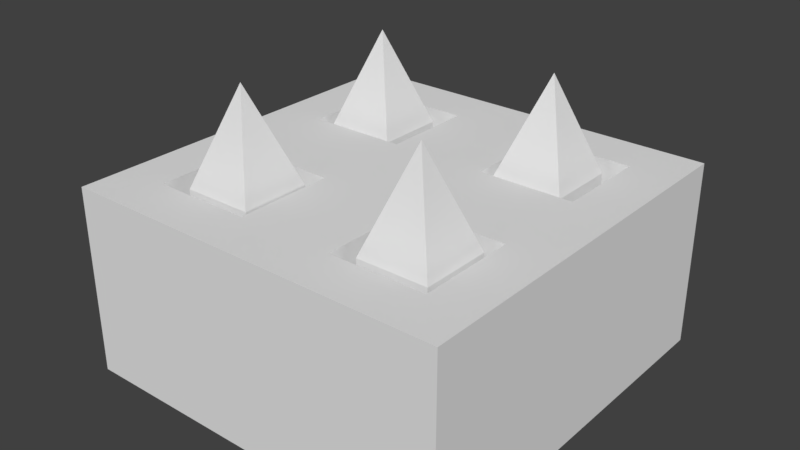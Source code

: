 # Source: AnimatedTSpikedTrap.blend  (saved by Blender 2.79.0; exported with 4.5.12 LTS)
import bpy
from mathutils import Matrix  # noqa: F401  (used for matrix-valued properties, if any)

bpy.ops.wm.read_factory_settings(use_empty=True)
scene = bpy.context.scene
scene.name = 'Scene'

# ---- collections
col_collection_1 = bpy.data.collections.new('Collection 1'); scene.collection.children.link(col_collection_1)

# ---- materials (node trees are filled in below, after node groups)
mat_spikemat = bpy.data.materials.new('spikeMat')
mat_spikemat.alpha_threshold = 0.0
mat_spikemat.use_transparent_shadow = False
mat_spikemat.roughness = 0.5
mat_material = bpy.data.materials.new('Material')
mat_material.alpha_threshold = 0.0
mat_material.use_transparent_shadow = False
mat_material.roughness = 0.5

# ---- material node trees

# ---- world
world_world = bpy.data.worlds.new('World'); scene.world = world_world
world_world.color = (0.05088, 0.05088, 0.05088)
world_world.use_sun_shadow = False
world_world.sun_shadow_jitter_overblur = 0.0
world_world.cycles.sampling_method = 'MANUAL'

# ---- meshes
me_cube_009 = bpy.data.meshes.new('Cube.009')
me_cube_009.from_pydata([(-0.6507, -0.6507, -0.2121), (-0.6507, -0.6507, 0.0717), (-0.6507, 0.6507, -0.2121), (-0.6507, 0.6507, 0.0717), (0.6507, -0.6507, -0.2121), (0.6507, -0.6507, 0.0717), (0.6507, 0.6507, -0.2121), (0.6507, 0.6507, 0.0717), (3.768e-07, 3.938e-07, 0.5614)], [], [(0, 1, 3, 2), (2, 3, 7, 6), (6, 7, 5, 4), (4, 5, 1, 0), (2, 6, 4, 0), (7, 8, 5), (1, 8, 3), (3, 8, 7), (5, 8, 1)])
_uv = me_cube_009.uv_layers.new(name='UVMap')
_uv.uv.foreach_set('vector', [0.3623, 0.2713, 0.4023, 0.3046, 0.2706, 0.5098, 0.1684, 0.4963, 0.1684, 0.4963, 0.2706, 0.5098, 0.4502, 0.9466, 0.3221, 0.9913, 0.9783, 0.01663, 0.982, 0.1198, 0.5427, 0.1204, 0.5051, 0.03371, 0.5051, 0.03371, 0.5427, 0.1204, 0.4023, 0.3046, 0.3623, 0.2713, 0.1684, 0.4963, 0.03519, 0.03353, 0.5051, 0.03371, 0.3623, 0.2713, 0.982, 0.1198, 0.6664, 0.4881, 0.5427, 0.1204, 0.4023, 0.3046, 0.6664, 0.4881, 0.2706, 0.5098, 0.2706, 0.5098, 0.6664, 0.4881, 0.4502, 0.9466, 0.5427, 0.1204, 0.6664, 0.4881, 0.4023, 0.3046])
me_cube_009.materials.append(mat_spikemat)
me_cube_009.use_remesh_preserve_volume = False
me_cube_009.use_remesh_preserve_attributes = False
me_cube_009.use_mirror_vertex_groups = False
me_cube_009.update()
me_cube_008 = bpy.data.meshes.new('Cube.008')
me_cube_008.from_pydata([(-0.6507, -0.6507, -0.2121), (-0.6507, -0.6507, 0.0717), (-0.6507, 0.6507, -0.2121), (-0.6507, 0.6507, 0.0717), (0.6507, -0.6507, -0.2121), (0.6507, -0.6507, 0.0717), (0.6507, 0.6507, -0.2121), (0.6507, 0.6507, 0.0717), (3.768e-07, 3.938e-07, 0.5614)], [], [(0, 1, 3, 2), (2, 3, 7, 6), (6, 7, 5, 4), (4, 5, 1, 0), (2, 6, 4, 0), (7, 8, 5), (1, 8, 3), (3, 8, 7), (5, 8, 1)])
_uv = me_cube_008.uv_layers.new(name='UVMap')
_uv.uv.foreach_set('vector', [0.3623, 0.2713, 0.4023, 0.3046, 0.2706, 0.5098, 0.1684, 0.4963, 0.1684, 0.4963, 0.2706, 0.5098, 0.4502, 0.9466, 0.3221, 0.9913, 0.9783, 0.01663, 0.982, 0.1198, 0.5427, 0.1204, 0.5051, 0.03371, 0.5051, 0.03371, 0.5427, 0.1204, 0.4023, 0.3046, 0.3623, 0.2713, 0.1684, 0.4963, 0.03519, 0.03353, 0.5051, 0.03371, 0.3623, 0.2713, 0.982, 0.1198, 0.6664, 0.4881, 0.5427, 0.1204, 0.4023, 0.3046, 0.6664, 0.4881, 0.2706, 0.5098, 0.2706, 0.5098, 0.6664, 0.4881, 0.4502, 0.9466, 0.5427, 0.1204, 0.6664, 0.4881, 0.4023, 0.3046])
me_cube_008.materials.append(mat_spikemat)
me_cube_008.use_remesh_preserve_volume = False
me_cube_008.use_remesh_preserve_attributes = False
me_cube_008.use_mirror_vertex_groups = False
me_cube_008.update()
me_cube_005 = bpy.data.meshes.new('Cube.005')
me_cube_005.from_pydata([(-0.6507, -0.6507, -0.2121), (-0.6507, -0.6507, 0.0717), (-0.6507, 0.6507, -0.2121), (-0.6507, 0.6507, 0.0717), (0.6507, -0.6507, -0.2121), (0.6507, -0.6507, 0.0717), (0.6507, 0.6507, -0.2121), (0.6507, 0.6507, 0.0717), (3.768e-07, 3.938e-07, 0.5614)], [], [(0, 1, 3, 2), (2, 3, 7, 6), (6, 7, 5, 4), (4, 5, 1, 0), (2, 6, 4, 0), (7, 8, 5), (1, 8, 3), (3, 8, 7), (5, 8, 1)])
_uv = me_cube_005.uv_layers.new(name='UVMap')
_uv.uv.foreach_set('vector', [0.3623, 0.2713, 0.4023, 0.3046, 0.2706, 0.5098, 0.1684, 0.4963, 0.1684, 0.4963, 0.2706, 0.5098, 0.4502, 0.9466, 0.3221, 0.9913, 0.9783, 0.01663, 0.982, 0.1198, 0.5427, 0.1204, 0.5051, 0.03371, 0.5051, 0.03371, 0.5427, 0.1204, 0.4023, 0.3046, 0.3623, 0.2713, 0.1684, 0.4963, 0.03519, 0.03353, 0.5051, 0.03371, 0.3623, 0.2713, 0.982, 0.1198, 0.6664, 0.4881, 0.5427, 0.1204, 0.4023, 0.3046, 0.6664, 0.4881, 0.2706, 0.5098, 0.2706, 0.5098, 0.6664, 0.4881, 0.4502, 0.9466, 0.5427, 0.1204, 0.6664, 0.4881, 0.4023, 0.3046])
me_cube_005.materials.append(mat_spikemat)
me_cube_005.use_remesh_preserve_volume = False
me_cube_005.use_remesh_preserve_attributes = False
me_cube_005.use_mirror_vertex_groups = False
me_cube_005.update()
me_cube_001 = bpy.data.meshes.new('Cube.001')
me_cube_001.from_pydata([(-0.6507, -0.6507, -0.2121), (-0.6507, -0.6507, 0.0717), (-0.6507, 0.6507, -0.2121), (-0.6507, 0.6507, 0.0717), (0.6507, -0.6507, -0.2121), (0.6507, -0.6507, 0.0717), (0.6507, 0.6507, -0.2121), (0.6507, 0.6507, 0.0717), (3.768e-07, 3.938e-07, 0.5614)], [], [(0, 1, 3, 2), (2, 3, 7, 6), (6, 7, 5, 4), (4, 5, 1, 0), (2, 6, 4, 0), (7, 8, 5), (1, 8, 3), (3, 8, 7), (5, 8, 1)])
_uv = me_cube_001.uv_layers.new(name='UVMap')
_uv.uv.foreach_set('vector', [0.3623, 0.2713, 0.4023, 0.3046, 0.2706, 0.5098, 0.1684, 0.4963, 0.1684, 0.4963, 0.2706, 0.5098, 0.4502, 0.9466, 0.3221, 0.9913, 0.9783, 0.01663, 0.982, 0.1198, 0.5427, 0.1204, 0.5051, 0.03371, 0.5051, 0.03371, 0.5427, 0.1204, 0.4023, 0.3046, 0.3623, 0.2713, 0.1684, 0.4963, 0.03519, 0.03353, 0.5051, 0.03371, 0.3623, 0.2713, 0.982, 0.1198, 0.6664, 0.4881, 0.5427, 0.1204, 0.4023, 0.3046, 0.6664, 0.4881, 0.2706, 0.5098, 0.2706, 0.5098, 0.6664, 0.4881, 0.4502, 0.9466, 0.5427, 0.1204, 0.6664, 0.4881, 0.4023, 0.3046])
me_cube_001.materials.append(mat_spikemat)
me_cube_001.use_remesh_preserve_volume = False
me_cube_001.use_remesh_preserve_attributes = False
me_cube_001.use_mirror_vertex_groups = False
me_cube_001.update()
me_cube_003 = bpy.data.meshes.new('Cube.003')
me_cube_003.from_pydata([(-1.0, -1.0, -1.0), (-0.75, -0.75, -0.1773), (-1.0, 1.0, -1.0), (-0.75, 0.75, -0.1773), (1.0, -1.0, -1.0), (0.75, -0.75, -0.1773), (1.0, 1.0, -1.0), (0.75, 0.75, -0.1773), (0.01023, 1.0, -1.0), (-0.2398, 0.75, -0.1773), (0.01023, -1.0, -1.0), (0.2602, -0.75, -0.1773), (-1.0, 0.01053, -1.0), (-0.75, -0.2395, -0.1773), (1.0, 0.01053, -1.0), (0.75, -0.2395, -0.1773), (0.2602, -0.2395, -0.1773), (0.01023, 0.01053, -1.0), (0.75, 0.2605, -0.1773), (1.0, -1.0, -0.1773), (-0.2398, -0.75, -0.1773), (-0.2398, -0.2395, -0.1773), (0.01023, -1.0, -0.1773), (-1.0, -1.0, -0.1773), (-0.2398, 0.2605, -0.1773), (-0.75, 0.2605, -0.1773), (-1.0, 0.01053, -0.1773), (-1.0, 1.0, -0.1773), (0.2602, 0.75, -0.1773), (0.2602, 0.2605, -0.1773), (0.01023, 1.0, -0.1773), (1.0, 1.0, -0.1773), (1.0, 0.01053, -0.1773), (0.01023, 0.01053, -0.1773), (0.75, -0.2395, -0.9048), (0.75, -0.75, -0.9048), (0.2602, -0.75, -0.9048), (0.2602, -0.2395, -0.9048), (-0.2398, -0.75, -0.9048), (-0.75, -0.75, -0.9048), (-0.2398, -0.2395, -0.9048), (-0.75, -0.2395, -0.9048), (-0.75, 0.2605, -0.9048), (-0.75, 0.75, -0.9048), (-0.2398, 0.75, -0.9048), (-0.2398, 0.2605, -0.9048), (0.2602, 0.75, -0.9048), (0.75, 0.75, -0.9048), (0.75, 0.2605, -0.9048), (0.2602, 0.2605, -0.9048)], [], [(12, 26, 27, 2), (8, 30, 31, 6), (14, 32, 19, 4), (10, 22, 23, 0), (17, 14, 4, 10), (3, 25, 42, 43), (11, 5, 35, 36), (12, 17, 10, 0), (4, 19, 22, 10), (2, 27, 30, 8), (2, 8, 17, 12), (1, 20, 38, 39), (5, 15, 34, 35), (8, 6, 14, 17), (6, 31, 32, 14), (0, 23, 26, 12), (15, 5, 19, 32), (5, 11, 22, 19), (11, 16, 33, 22), (16, 15, 32, 33), (20, 1, 23, 22), (21, 20, 22, 33), (1, 13, 26, 23), (13, 21, 33, 26), (25, 3, 27, 26), (3, 9, 30, 27), (9, 24, 33, 30), (24, 25, 26, 33), (28, 7, 31, 30), (7, 18, 32, 31), (29, 28, 30, 33), (18, 29, 33, 32), (40, 41, 39, 38), (34, 37, 36, 35), (47, 46, 49, 48), (44, 43, 42, 45), (20, 21, 40, 38), (7, 28, 46, 47), (16, 11, 36, 37), (9, 3, 43, 44), (13, 1, 39, 41), (18, 7, 47, 48), (15, 16, 37, 34), (24, 9, 44, 45), (21, 13, 41, 40), (28, 29, 49, 46), (25, 24, 45, 42), (29, 18, 48, 49)])
_uv = me_cube_003.uv_layers.new(name='UVMap')
_uv.uv.foreach_set('vector', [0.5053, 0.09818, 0.5053, 0.5096, 1.0, 0.5096, 1.0, 0.09818, 0.5051, 0.09818, 0.5051, 0.5096, 1.0, 0.5096, 1.0, 0.09818, 0.5053, 0.09818, 0.5053, 0.5096, 0.0, 0.5096, 0.0, 0.09818, 0.5051, 0.09818, 0.5051, 0.5096, 0.0, 0.5096, 0.0, 0.09818, 0.5051, 0.5053, 1.0, 0.5053, 1.0, 0.0, 0.5051, 0.0, 0.875, 0.5096, 0.6303, 0.5096, 0.6303, 0.1458, 0.875, 0.1458, 0.6301, 0.5096, 0.875, 0.5096, 0.875, 0.1458, 0.6301, 0.1458, 0.0, 0.5053, 0.5051, 0.5053, 0.5051, 0.0, 0.0, 0.0, 0.0, 0.09818, 0.0, 0.5096, -0.4949, 0.5096, -0.4949, 0.09818, 0.0, 0.09818, 0.0, 0.5096, 0.5051, 0.5096, 0.5051, 0.09818, 0.0, 0.0, 0.5051, 0.0, 0.5051, -0.4947, 0.0, -0.4947, 0.125, 0.5096, 0.3801, 0.5096, 0.3801, 0.1458, 0.125, 0.1458, 0.125, 0.5096, 0.3803, 0.5096, 0.3803, 0.1458, 0.125, 0.1458, 0.5051, 0.0, 1.0, 0.0, 1.0, -0.4947, 0.5051, -0.4947, 0.0, 0.09818, 0.0, 0.5096, -0.4947, 0.5096, -0.4947, 0.09818, 0.0, 0.09818, 0.0, 0.5096, 0.5053, 0.5096, 0.5053, 0.09818, 0.875, 0.3803, 0.875, 0.125, 1.0, 0.0, 1.0, 0.5053, 0.875, 0.125, 0.6301, 0.125, 0.5051, 0.0, 1.0, 0.0, 0.6301, 0.125, 0.6301, 0.3803, 0.5051, 0.5053, 0.5051, 0.0, 0.6301, 0.3803, 0.875, 0.3803, 1.0, 0.5053, 0.5051, 0.5053, 0.3801, 0.125, 0.125, 0.125, 0.0, 0.0, 0.5051, 0.0, 0.3801, 0.3803, 0.3801, 0.125, 0.5051, 0.0, 0.5051, 0.5053, 0.125, 0.125, 0.125, 0.3803, 0.0, 0.5053, 0.0, 0.0, 0.125, 0.3803, 0.3801, 0.3803, 0.5051, 0.5053, 0.0, 0.5053, 0.125, 0.6303, 0.125, 0.875, 0.0, 1.0, 0.0, 0.5053, 0.125, 0.875, 0.3801, 0.875, 0.5051, 1.0, 0.0, 1.0, 0.3801, 0.875, 0.3801, 0.6303, 0.5051, 0.5053, 0.5051, 1.0, 0.3801, 0.6303, 0.125, 0.6303, 0.0, 0.5053, 0.5051, 0.5053, 0.6301, 0.875, 0.875, 0.875, 1.0, 1.0, 0.5051, 1.0, 0.875, 0.875, 0.875, 0.6303, 1.0, 0.5053, 1.0, 1.0, 0.6301, 0.6303, 0.6301, 0.875, 0.5051, 1.0, 0.5051, 0.5053, 0.875, 0.6303, 0.6301, 0.6303, 0.5051, 0.5053, 1.0, 0.5053, 0.3801, 0.3803, 0.125, 0.3803, 0.125, 0.125, 0.3801, 0.125, 0.875, 0.3803, 0.6301, 0.3803, 0.6301, 0.125, 0.875, 0.125, 0.875, 0.875, 0.6301, 0.875, 0.6301, 0.6303, 0.875, 0.6303, 0.3801, 0.875, 0.125, 0.875, 0.125, 0.6303, 0.3801, 0.6303, 0.125, 0.5096, 0.3803, 0.5096, 0.3803, 0.1458, 0.125, 0.1458, 0.875, 0.5096, 0.6301, 0.5096, 0.6301, 0.1458, 0.875, 0.1458, 0.3803, 0.5096, 0.125, 0.5096, 0.125, 0.1458, 0.3803, 0.1458, 0.3801, 0.5096, 0.125, 0.5096, 0.125, 0.1458, 0.3801, 0.1458, 0.3803, 0.5096, 0.125, 0.5096, 0.125, 0.1458, 0.3803, 0.1458, 0.6303, 0.5096, 0.875, 0.5096, 0.875, 0.1458, 0.6303, 0.1458, 0.875, 0.5096, 0.6301, 0.5096, 0.6301, 0.1458, 0.875, 0.1458, 0.6303, 0.5096, 0.875, 0.5096, 0.875, 0.1458, 0.6303, 0.1458, 0.3801, 0.5096, 0.125, 0.5096, 0.125, 0.1458, 0.3801, 0.1458, 0.875, 0.5096, 0.6303, 0.5096, 0.6303, 0.1458, 0.875, 0.1458, 0.125, 0.5096, 0.3801, 0.5096, 0.3801, 0.1458, 0.125, 0.1458, 0.6301, 0.5096, 0.875, 0.5096, 0.875, 0.1458, 0.6301, 0.1458])
me_cube_003.materials.append(mat_material)
me_cube_003.use_remesh_preserve_volume = False
me_cube_003.use_remesh_preserve_attributes = False
me_cube_003.use_mirror_vertex_groups = False
me_cube_003.update()

# ---- objects
ob_spike_holder = bpy.data.objects.new('spike_holder', None)
ob_spike_005 = bpy.data.objects.new('spike.005', me_cube_009)
ob_spike_004 = bpy.data.objects.new('spike.004', me_cube_008)
ob_spike_002 = bpy.data.objects.new('spike.002', me_cube_005)
ob_spike = bpy.data.objects.new('spike', me_cube_001)
ob_trapbase = bpy.data.objects.new('TrapBase', me_cube_003)

# ---- transforms, parenting, visibility, modifiers, constraints
ob_spike_holder.location = (0.00697, 0.01213, 0.2044)
ob_spike_holder.empty_image_offset = (0.0, 0.0)
ob_spike_holder.lineart.crease_threshold = 0.0
ob_spike_005.parent = ob_spike_holder
ob_spike_005.matrix_parent_inverse = Matrix(((1.0, 0.0, 0.0, -0.00697), (0.0, 1.0, 0.0, -0.01213), (0.0, 0.0, 1.0, -0.1616), (0.0, 0.0, 0.0, 1.0)))
ob_spike_005.location = (-0.08274, -0.07921, 0.1004)
ob_spike_005.scale = (0.04656, 0.04656, 0.169)
ob_spike_005.lineart.crease_threshold = 0.0
ob_spike_004.parent = ob_spike_holder
ob_spike_004.matrix_parent_inverse = Matrix(((1.0, 0.0, 0.0, -0.00697), (0.0, 1.0, 0.0, -0.01213), (0.0, 0.0, 1.0, -0.1616), (0.0, 0.0, 0.0, 1.0)))
ob_spike_004.location = (-0.08972, 0.08521, 0.09895)
ob_spike_004.scale = (0.04656, 0.04656, 0.169)
ob_spike_004.lineart.crease_threshold = 0.0
ob_spike_002.parent = ob_spike_holder
ob_spike_002.matrix_parent_inverse = Matrix(((1.0, 0.0, 0.0, -0.00697), (0.0, 1.0, 0.0, -0.01213), (0.0, 0.0, 1.0, -0.1616), (0.0, 0.0, 0.0, 1.0)))
ob_spike_002.location = (0.07666, 0.08521, 0.09895)
ob_spike_002.scale = (0.04656, 0.04656, 0.169)
ob_spike_002.lineart.crease_threshold = 0.0
ob_spike.parent = ob_spike_holder
ob_spike.matrix_parent_inverse = Matrix(((1.0, 0.0, 0.0, -0.00697), (0.0, 1.0, 0.0, -0.01213), (0.0, 0.0, 1.0, -0.1616), (0.0, 0.0, 0.0, 1.0)))
ob_spike.location = (0.08364, -0.07921, 0.1004)
ob_spike.scale = (0.04656, 0.04656, 0.169)
ob_spike.lineart.crease_threshold = 0.0
ob_trapbase.location = (0.0, 0.0, 0.1964)
ob_trapbase.scale = (0.1664, 0.1664, 0.1959)
ob_trapbase.lineart.crease_threshold = 0.0

# ---- collection membership
col_collection_1.objects.link(ob_spike_holder)
col_collection_1.objects.link(ob_spike_005)
col_collection_1.objects.link(ob_spike_004)
col_collection_1.objects.link(ob_spike_002)
col_collection_1.objects.link(ob_spike)
col_collection_1.objects.link(ob_trapbase)

# ---- scene / render settings (as saved in the file)
scene.frame_start = 1; scene.frame_end = 20; scene.frame_set(16)
scene.render.engine = 'BLENDER_EEVEE_NEXT'
scene.render.resolution_percentage = 50
scene.render.dither_intensity = 0.0
scene.cycles.use_denoising = False
scene.cycles.samples = 128
scene.cycles.sampling_pattern = 'TABULATED_SOBOL'
scene.cycles.light_sampling_threshold = 0.0
scene.cycles.use_adaptive_sampling = False
scene.cycles.use_light_tree = False
scene.cycles.blur_glossy = 0.0
scene.cycles.sample_clamp_indirect = 0.0
scene.view_settings.view_transform = 'Standard'
bpy.context.view_layer.update()

# ---- added for rendering (the .blend has no active camera and no usable light): camera, sun
cam_auto = bpy.data.cameras.new('AutoCamera')
cam_auto.lens = 50.0
cam_auto.sensor_width = 36.0
cam_auto.clip_end = 1000.0
ob_auto_camera = bpy.data.objects.new('AutoCamera', cam_auto)
scene.collection.objects.link(ob_auto_camera)
ob_auto_camera.location = (0.487707, -0.585249, 0.509439)
ob_auto_camera.rotation_euler = (1.09748, -7.21219e-08, 0.694738)
scene.camera = ob_auto_camera
light_auto_sun = bpy.data.lights.new('AutoSun', 'SUN')
light_auto_sun.energy = 3.0
light_auto_sun.angle = 0.0523599
ob_auto_sun = bpy.data.objects.new('AutoSun', light_auto_sun)
scene.collection.objects.link(ob_auto_sun)
ob_auto_sun.rotation_euler = (0.872665, 0.174533, 0.523599)
bpy.context.view_layer.update()
